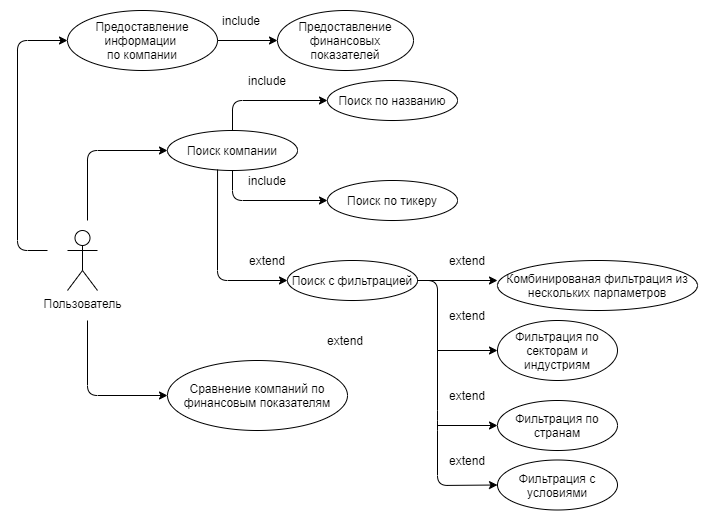

The diagram above was exported from draw.io. Its source (the exported page's mxGraphModel, read from the mxfile embedded in the PNG):
<mxGraphModel dx="1422" dy="794" grid="1" gridSize="10" guides="1" tooltips="1" connect="1" arrows="1" fold="1" page="1" pageScale="1" pageWidth="827" pageHeight="1169" math="0" shadow="0">
  <root>
    <mxCell id="0" />
    <mxCell id="1" parent="0" />
    <mxCell id="9aF579K62C0HkfaISPOs-1" value="Пользователь" style="shape=umlActor;verticalLabelPosition=bottom;verticalAlign=top;html=1;outlineConnect=0;" parent="1" vertex="1">
      <mxGeometry x="220" y="330" width="30" height="60" as="geometry" />
    </mxCell>
    <mxCell id="9aF579K62C0HkfaISPOs-7" value="Поиск компании" style="ellipse;whiteSpace=wrap;html=1;align=center;" parent="1" vertex="1">
      <mxGeometry x="320" y="230" width="130" height="40" as="geometry" />
    </mxCell>
    <mxCell id="9aF579K62C0HkfaISPOs-30" style="edgeStyle=orthogonalEdgeStyle;rounded=0;orthogonalLoop=1;jettySize=auto;html=1;entryX=0;entryY=0.5;entryDx=0;entryDy=0;" parent="1" source="9aF579K62C0HkfaISPOs-8" target="9aF579K62C0HkfaISPOs-11" edge="1">
      <mxGeometry relative="1" as="geometry" />
    </mxCell>
    <mxCell id="9aF579K62C0HkfaISPOs-8" value="Предоставление информации &lt;br&gt;по компании" style="ellipse;whiteSpace=wrap;html=1;align=center;" parent="1" vertex="1">
      <mxGeometry x="220" y="110" width="150" height="60" as="geometry" />
    </mxCell>
    <mxCell id="9aF579K62C0HkfaISPOs-9" value="Поиск по названию" style="ellipse;whiteSpace=wrap;html=1;align=center;" parent="1" vertex="1">
      <mxGeometry x="480" y="180" width="130" height="40" as="geometry" />
    </mxCell>
    <mxCell id="9aF579K62C0HkfaISPOs-10" value="Поиск по тикеру" style="ellipse;whiteSpace=wrap;html=1;align=center;" parent="1" vertex="1">
      <mxGeometry x="480" y="280" width="130" height="40" as="geometry" />
    </mxCell>
    <mxCell id="9aF579K62C0HkfaISPOs-11" value="Предоставление финансовых показателей" style="ellipse;whiteSpace=wrap;html=1;align=center;" parent="1" vertex="1">
      <mxGeometry x="430" y="110" width="136" height="60" as="geometry" />
    </mxCell>
    <mxCell id="9aF579K62C0HkfaISPOs-15" value="Сравнение компаний по финансовым показателям" style="ellipse;whiteSpace=wrap;html=1;align=center;" parent="1" vertex="1">
      <mxGeometry x="320" y="460" width="180" height="70" as="geometry" />
    </mxCell>
    <mxCell id="9aF579K62C0HkfaISPOs-16" value="Фильтрация по секторам и индустриям" style="ellipse;whiteSpace=wrap;html=1;align=center;" parent="1" vertex="1">
      <mxGeometry x="650" y="420" width="120" height="60" as="geometry" />
    </mxCell>
    <mxCell id="9aF579K62C0HkfaISPOs-19" value="Фильтрация по странам" style="ellipse;whiteSpace=wrap;html=1;align=center;" parent="1" vertex="1">
      <mxGeometry x="650" y="500" width="120" height="50" as="geometry" />
    </mxCell>
    <mxCell id="9aF579K62C0HkfaISPOs-26" value="" style="endArrow=classic;html=1;entryX=0;entryY=0.5;entryDx=0;entryDy=0;" parent="1" target="9aF579K62C0HkfaISPOs-7" edge="1">
      <mxGeometry width="50" height="50" relative="1" as="geometry">
        <mxPoint x="240" y="320" as="sourcePoint" />
        <mxPoint x="590" y="340" as="targetPoint" />
        <Array as="points">
          <mxPoint x="240" y="250" />
        </Array>
      </mxGeometry>
    </mxCell>
    <mxCell id="9aF579K62C0HkfaISPOs-28" value="" style="endArrow=classic;html=1;entryX=0;entryY=0.5;entryDx=0;entryDy=0;" parent="1" target="9aF579K62C0HkfaISPOs-15" edge="1">
      <mxGeometry width="50" height="50" relative="1" as="geometry">
        <mxPoint x="240" y="420" as="sourcePoint" />
        <mxPoint x="590" y="340" as="targetPoint" />
        <Array as="points">
          <mxPoint x="240" y="495" />
        </Array>
      </mxGeometry>
    </mxCell>
    <mxCell id="9aF579K62C0HkfaISPOs-29" value="" style="endArrow=classic;html=1;entryX=0;entryY=0.5;entryDx=0;entryDy=0;" parent="1" target="9aF579K62C0HkfaISPOs-8" edge="1">
      <mxGeometry width="50" height="50" relative="1" as="geometry">
        <mxPoint x="200" y="350" as="sourcePoint" />
        <mxPoint x="170" y="220" as="targetPoint" />
        <Array as="points">
          <mxPoint x="170" y="350" />
          <mxPoint x="170" y="140" />
        </Array>
      </mxGeometry>
    </mxCell>
    <mxCell id="9aF579K62C0HkfaISPOs-33" value="" style="endArrow=classic;html=1;exitX=0.5;exitY=1;exitDx=0;exitDy=0;entryX=0;entryY=0.5;entryDx=0;entryDy=0;" parent="1" source="9aF579K62C0HkfaISPOs-7" target="9aF579K62C0HkfaISPOs-10" edge="1">
      <mxGeometry width="50" height="50" relative="1" as="geometry">
        <mxPoint x="385" y="270" as="sourcePoint" />
        <mxPoint x="500" y="300" as="targetPoint" />
        <Array as="points">
          <mxPoint x="385" y="300" />
        </Array>
      </mxGeometry>
    </mxCell>
    <mxCell id="9aF579K62C0HkfaISPOs-34" value="" style="endArrow=classic;html=1;exitX=0.5;exitY=0;exitDx=0;exitDy=0;entryX=0;entryY=0.5;entryDx=0;entryDy=0;" parent="1" source="9aF579K62C0HkfaISPOs-7" target="9aF579K62C0HkfaISPOs-9" edge="1">
      <mxGeometry width="50" height="50" relative="1" as="geometry">
        <mxPoint x="540" y="390" as="sourcePoint" />
        <mxPoint x="590" y="340" as="targetPoint" />
        <Array as="points">
          <mxPoint x="385" y="200" />
        </Array>
      </mxGeometry>
    </mxCell>
    <mxCell id="9aF579K62C0HkfaISPOs-39" value="" style="endArrow=classic;html=1;exitX=0.385;exitY=0.975;exitDx=0;exitDy=0;entryX=0;entryY=0.5;entryDx=0;entryDy=0;exitPerimeter=0;" parent="1" source="9aF579K62C0HkfaISPOs-7" target="9aF579K62C0HkfaISPOs-41" edge="1">
      <mxGeometry width="50" height="50" relative="1" as="geometry">
        <mxPoint x="540" y="390" as="sourcePoint" />
        <mxPoint x="620" y="250" as="targetPoint" />
        <Array as="points">
          <mxPoint x="370" y="380" />
        </Array>
      </mxGeometry>
    </mxCell>
    <mxCell id="9aF579K62C0HkfaISPOs-41" value="Поиск с фильтрацией" style="ellipse;whiteSpace=wrap;html=1;align=center;" parent="1" vertex="1">
      <mxGeometry x="440" y="360" width="130" height="40" as="geometry" />
    </mxCell>
    <mxCell id="9aF579K62C0HkfaISPOs-43" value="Комбинированая фильтрация из нескольких парпаметров" style="ellipse;whiteSpace=wrap;html=1;align=center;" parent="1" vertex="1">
      <mxGeometry x="650" y="360" width="200" height="50" as="geometry" />
    </mxCell>
    <mxCell id="9aF579K62C0HkfaISPOs-46" value="Фильтрация с условиями" style="ellipse;whiteSpace=wrap;html=1;align=center;" parent="1" vertex="1">
      <mxGeometry x="650" y="559.5" width="120" height="50" as="geometry" />
    </mxCell>
    <mxCell id="9aF579K62C0HkfaISPOs-47" value="" style="endArrow=classic;html=1;exitX=1;exitY=0.5;exitDx=0;exitDy=0;entryX=0;entryY=0.5;entryDx=0;entryDy=0;" parent="1" source="9aF579K62C0HkfaISPOs-41" target="9aF579K62C0HkfaISPOs-46" edge="1">
      <mxGeometry width="50" height="50" relative="1" as="geometry">
        <mxPoint x="590" y="380" as="sourcePoint" />
        <mxPoint x="640" y="590" as="targetPoint" />
        <Array as="points">
          <mxPoint x="590" y="380" />
          <mxPoint x="590" y="520" />
          <mxPoint x="590" y="585" />
        </Array>
      </mxGeometry>
    </mxCell>
    <mxCell id="9aF579K62C0HkfaISPOs-49" value="" style="endArrow=classic;html=1;exitX=1;exitY=0.5;exitDx=0;exitDy=0;entryX=0;entryY=0.5;entryDx=0;entryDy=0;" parent="1" source="9aF579K62C0HkfaISPOs-41" edge="1">
      <mxGeometry width="50" height="50" relative="1" as="geometry">
        <mxPoint x="540" y="370" as="sourcePoint" />
        <mxPoint x="650" y="380" as="targetPoint" />
      </mxGeometry>
    </mxCell>
    <mxCell id="9aF579K62C0HkfaISPOs-50" value="" style="endArrow=classic;html=1;entryX=0;entryY=0.5;entryDx=0;entryDy=0;" parent="1" target="9aF579K62C0HkfaISPOs-16" edge="1">
      <mxGeometry width="50" height="50" relative="1" as="geometry">
        <mxPoint x="590" y="450" as="sourcePoint" />
        <mxPoint x="590" y="320" as="targetPoint" />
      </mxGeometry>
    </mxCell>
    <mxCell id="9aF579K62C0HkfaISPOs-51" value="" style="endArrow=classic;html=1;entryX=0;entryY=0.5;entryDx=0;entryDy=0;" parent="1" target="9aF579K62C0HkfaISPOs-19" edge="1">
      <mxGeometry width="50" height="50" relative="1" as="geometry">
        <mxPoint x="590" y="525" as="sourcePoint" />
        <mxPoint x="590" y="320" as="targetPoint" />
      </mxGeometry>
    </mxCell>
    <mxCell id="9aF579K62C0HkfaISPOs-53" value="include" style="text;html=1;strokeColor=none;fillColor=none;align=center;verticalAlign=middle;whiteSpace=wrap;rounded=0;" parent="1" vertex="1">
      <mxGeometry x="400" y="170" width="40" height="20" as="geometry" />
    </mxCell>
    <mxCell id="9aF579K62C0HkfaISPOs-54" value="include" style="text;html=1;strokeColor=none;fillColor=none;align=center;verticalAlign=middle;whiteSpace=wrap;rounded=0;" parent="1" vertex="1">
      <mxGeometry x="374" y="110" width="40" height="20" as="geometry" />
    </mxCell>
    <mxCell id="9aF579K62C0HkfaISPOs-55" value="include" style="text;html=1;strokeColor=none;fillColor=none;align=center;verticalAlign=middle;whiteSpace=wrap;rounded=0;" parent="1" vertex="1">
      <mxGeometry x="400" y="270" width="40" height="20" as="geometry" />
    </mxCell>
    <mxCell id="9aF579K62C0HkfaISPOs-56" value="extend" style="text;html=1;strokeColor=none;fillColor=none;align=center;verticalAlign=middle;whiteSpace=wrap;rounded=0;" parent="1" vertex="1">
      <mxGeometry x="400" y="350" width="40" height="20" as="geometry" />
    </mxCell>
    <mxCell id="9aF579K62C0HkfaISPOs-57" value="extend" style="text;html=1;strokeColor=none;fillColor=none;align=center;verticalAlign=middle;whiteSpace=wrap;rounded=0;" parent="1" vertex="1">
      <mxGeometry x="478" y="430" width="40" height="20" as="geometry" />
    </mxCell>
    <mxCell id="9aF579K62C0HkfaISPOs-58" value="extend" style="text;html=1;strokeColor=none;fillColor=none;align=center;verticalAlign=middle;whiteSpace=wrap;rounded=0;" parent="1" vertex="1">
      <mxGeometry x="600" y="350" width="40" height="20" as="geometry" />
    </mxCell>
    <mxCell id="9aF579K62C0HkfaISPOs-59" value="extend" style="text;html=1;strokeColor=none;fillColor=none;align=center;verticalAlign=middle;whiteSpace=wrap;rounded=0;" parent="1" vertex="1">
      <mxGeometry x="600" y="405" width="40" height="20" as="geometry" />
    </mxCell>
    <mxCell id="9aF579K62C0HkfaISPOs-60" value="extend" style="text;html=1;strokeColor=none;fillColor=none;align=center;verticalAlign=middle;whiteSpace=wrap;rounded=0;" parent="1" vertex="1">
      <mxGeometry x="600" y="485" width="40" height="20" as="geometry" />
    </mxCell>
    <mxCell id="9aF579K62C0HkfaISPOs-61" value="extend" style="text;html=1;strokeColor=none;fillColor=none;align=center;verticalAlign=middle;whiteSpace=wrap;rounded=0;" parent="1" vertex="1">
      <mxGeometry x="600" y="550" width="40" height="20" as="geometry" />
    </mxCell>
  </root>
</mxGraphModel>